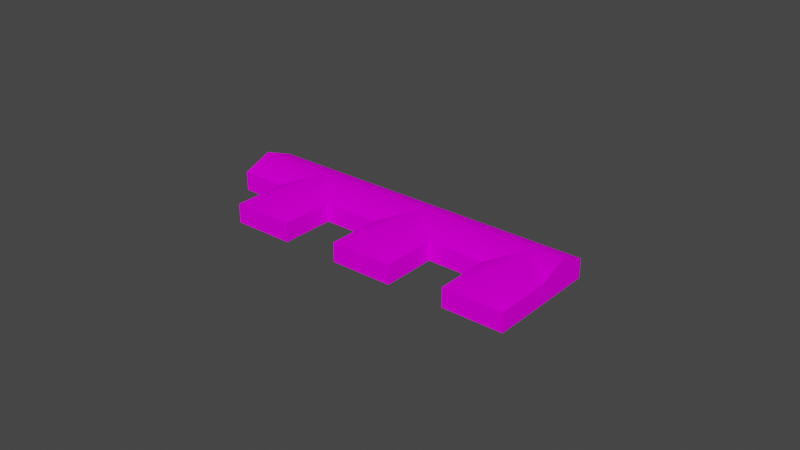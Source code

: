 # Source: object.blend  (saved by Blender 2.82.7; exported with 4.5.12 LTS)
import bpy
from mathutils import Matrix  # noqa: F401  (used for matrix-valued properties, if any)

bpy.ops.wm.read_factory_settings(use_empty=True)
scene = bpy.context.scene
scene.name = 'Scene'

# ---- collections
col_collection = bpy.data.collections.new('Collection'); scene.collection.children.link(col_collection)

# ---- images (referenced by path relative to the original .blend; pixels are not part of the script)
import os
ASSET_DIR = os.environ.get("B2B_ASSET_DIR", "")  # directory of the original .blend (textures are referenced by path, not embedded)
HERE = os.path.dirname(os.path.abspath(__file__))  # packed textures are extracted next to this script under _unpacked/

def load_image(name, relpath, width, height, colorspace="sRGB"):
    """Load a texture the original file referenced (path relative to the .blend, or extracted next to this script)."""
    p = next((c for c in (os.path.join(HERE, relpath), os.path.join(ASSET_DIR, relpath)) if relpath and os.path.exists(c)), "")
    if p:
        img = bpy.data.images.load(p, check_existing=True)
        img.name = name
    else:  # same state as the original file: an image datablock whose file is absent (Cycles renders it pink)
        img = bpy.data.images.new(name, width, height)
        img.source = "FILE"
        img.filepath = "//" + (relpath or name)
    img.colorspace_settings.name = colorspace
    return img
img_naps_barracksgrey_png = load_image('NAPS_barracksgrey.png', 'NAPS_barracksgrey.png', 1024, 1024, 'sRGB')

# ---- materials (node trees are filled in below, after node groups)
mat_default_008 = bpy.data.materials.new('Default.008')
mat_default_008.use_transparent_shadow = False
mat_default_008.diffuse_color = (1.0, 1.0, 1.0, 1.0)
mat_default_008.roughness = 0.0
mat_default_008.specular_intensity = 0.0

# ---- node groups
ng_auto_smooth = bpy.data.node_groups.new('Auto Smooth', 'GeometryNodeTree')
_s = ng_auto_smooth.interface.new_socket(name='Geometry', in_out='OUTPUT', socket_type='NodeSocketGeometry')
_s = ng_auto_smooth.interface.new_socket(name='Geometry', in_out='INPUT', socket_type='NodeSocketGeometry')
_s = ng_auto_smooth.interface.new_socket(name='Angle', in_out='INPUT', socket_type='NodeSocketFloat')
_s.subtype = 'ANGLE'
_s.min_value = 0.0
_s.max_value = 3.142
ng_auto_smooth.is_modifier = True
_N = ng_auto_smooth.nodes; _L = ng_auto_smooth.links
n0 = _N.new('NodeGroupOutput'); n0.name = 'Group Output'; n0.location = (480, -100)
n1 = _N.new('NodeGroupInput'); n1.name = 'Group Input'; n1.location = (-420, -300)
n2 = _N.new('NodeGroupInput'); n2.name = 'Group Input.001'; n2.location = (-60, -100)
n3 = _N.new('GeometryNodeSetShadeSmooth'); n3.name = 'Set Shade Smooth'; n3.location = (120, -100)
n3.domain = 'EDGE'
n4 = _N.new('GeometryNodeSetShadeSmooth'); n4.name = 'Set Shade Smooth.001'; n4.location = (300, -100)
n5 = _N.new('GeometryNodeInputMeshEdgeAngle'); n5.name = 'Edge Angle'; n5.location = (-420, -220)
n6 = _N.new('GeometryNodeInputEdgeSmooth'); n6.name = 'Is Edge Smooth'; n6.location = (-60, -160)
n7 = _N.new('GeometryNodeInputShadeSmooth'); n7.name = 'Is Face Smooth'; n7.location = (-240, -340)
n8 = _N.new('FunctionNodeBooleanMath'); n8.name = 'Boolean Math'; n8.location = (-60, -220)
n9 = _N.new('FunctionNodeCompare'); n9.name = 'Compare'; n9.location = (-240, -180)
n9.operation = 'LESS_EQUAL'
_L.new(n5.outputs[0], n9.inputs[0])
_L.new(n4.outputs[0], n0.inputs[0])
_L.new(n1.outputs[1], n9.inputs[1])
_L.new(n9.outputs[0], n8.inputs[0])
_L.new(n7.outputs[0], n8.inputs[1])
_L.new(n2.outputs[0], n3.inputs[0])
_L.new(n6.outputs[0], n3.inputs[1])
_L.new(n3.outputs[0], n4.inputs[0])
_L.new(n8.outputs[0], n3.inputs[2])
n0.is_active_output = True

# ---- material node trees
mat_default_008.use_nodes = True; mat_default_008.node_tree.nodes.clear()
_N = mat_default_008.node_tree.nodes; _L = mat_default_008.node_tree.links
n0 = _N.new('ShaderNodeOutputMaterial'); n0.name = 'Material Output'; n0.location = (300, 300)
n1 = _N.new('ShaderNodeBsdfPrincipled'); n1.name = 'Principled BSDF'; n1.location = (10, 300)
n1.distribution = 'GGX'
n1.subsurface_method = 'BURLEY'
n1.inputs[3].default_value = 1.45
n1.inputs[13].default_value = 0.0
n1.inputs[27].default_value = (0.0, 0.0, 0.0, 1.0)
n1.inputs[28].default_value = 1.0
n2 = _N.new('ShaderNodeTexImage'); n2.name = 'Image Texture'; n2.location = (0, 0)
n2.image = img_naps_barracksgrey_png
_L.new(n1.outputs[0], n0.inputs[0])
_L.new(n2.outputs[0], n1.inputs[0])
n0.is_active_output = True

# ---- world
world_world = bpy.data.worlds.new('World'); scene.world = world_world
world_world.use_nodes = True; world_world.node_tree.nodes.clear()
_N = world_world.node_tree.nodes; _L = world_world.node_tree.links
n0 = _N.new('ShaderNodeOutputWorld'); n0.name = 'World Output'; n0.location = (300, 300)
n1 = _N.new('ShaderNodeBackground'); n1.name = 'Background'; n1.location = (10, 300)
n1.inputs[0].default_value = (0.05088, 0.05088, 0.05088, 1.0)
_L.new(n1.outputs[0], n0.inputs[0])
n0.is_active_output = True
world_world.color = (0.05088, 0.05088, 0.05088)
world_world.use_sun_shadow = False
world_world.sun_shadow_jitter_overblur = 0.0

# ---- meshes
me_poly_os_0_008 = bpy.data.meshes.new('poly_os=0.008')
me_poly_os_0_008.from_pydata([(43.07, 6.318, 35.53), (43.65, 1.565, 52.8), (34.74, 6.535, 43.62), (26.86, 1.565, 69.11), (-0.3468, 6.535, 7.827), (8.025, 6.362, -0.5951), (61.16, 1.565, 35.8), (-26.81, 6.535, -36.92), (-35.72, 6.535, -28.19), (-26.56, 1.565, -18.88), (-44.83, 1.565, -37.55), (-58.64, 1.565, -51.71), (52.41, 6.535, 44.3), (-49.68, 6.535, -60.41), (8.935, 1.591, 17.15), (-9.667, 1.565, -1.558), (-26.1, 1.565, 14.41), (-42.96, 1.565, -2.955), (-40.73, 1.565, -69.11), (-61.16, 1.565, -21.69), (-61.16, -6.535, -21.69), (-9.724, -6.535, -1.501), (-7.677, 1.565, 33.38), (-7.677, -6.535, 33.38), (9.03, -6.535, 17.15), (25.79, 1.565, 34.48), (9.03, 1.565, 50.75), (26.86, -6.535, 69.11), (61.16, -6.535, 35.8), (-42.96, -6.535, -2.955), (-58.64, -6.535, -51.71), (-44.86, -6.535, -37.52), (-40.73, -6.535, -69.11), (-26.1, -6.535, 14.41), (9.03, -6.535, 50.75), (25.82, -6.535, 34.44), (-26.58, -6.535, -18.86)], [], [(13, 18, 11), (35, 25, 14, 24), (31, 20, 19, 10), (23, 24, 14, 22), (1, 0, 2, 3), (2, 0, 25, 26), (13, 12, 6, 18), (10, 19, 8, 7), (31, 10, 11, 30), (32, 30, 11, 18), (7, 8, 17, 9), (2, 26, 3), (16, 22, 4), (19, 17, 8), (15, 16, 4, 5), (22, 14, 5, 4), (6, 12, 1), (21, 33, 16, 15), (35, 34, 26, 25), (27, 28, 6, 3), (29, 36, 9, 17), (21, 15, 9, 36), (29, 17, 19, 20), (23, 22, 16, 33), (6, 1, 3), (32, 18, 6, 28), (27, 3, 26, 34), (9, 15, 14, 25, 1, 12, 13, 11, 10)])
me_poly_os_0_008.polygons.foreach_set('use_smooth', [True] * 28)
_uv = me_poly_os_0_008.uv_layers.new(name='UVMap')
_uv.uv.foreach_set('vector', [0.7203, 0.1824, 0.5057, 0.09614, 0.9329, 0.09614, 1.568, 0.7045, 1.568, 0.9855, 0.7323, 0.9855, 0.7323, 0.7045, 0.2809, 0.7045, 1.069, 0.7045, 1.069, 0.9855, 0.2809, 0.9855, 0.7323, 0.7045, 1.54, 0.7045, 1.54, 0.9855, 0.7323, 0.9855, 0.7717, 0.5621, 1.052, 0.3904, 0.769, 0.3931, 0.6275, 0.5637, 0.2221, 0.5816, 0.3663, 0.5784, 0.2193, 0.41, -0.05805, 0.41, -0.5163, 0.4898, 1.511, 0.4934, 1.511, 0.6761, -0.5163, 0.6761, 0.2221, 0.5816, 0.3663, 0.5784, 0.2193, 0.41, -0.05805, 0.41, 0.9671, 0.7045, 0.9671, 0.9855, 0.2809, 0.9855, 0.2809, 0.7045, 0.4145, 0.7045, 1.281, 0.7045, 1.281, 0.9855, 0.4145, 0.9855, 0.6275, 0.5637, 0.7717, 0.5621, 1.052, 0.3904, 0.769, 0.3931, 0.2975, 0.4799, 0.6992, 0.2651, 0.6992, 0.6949, 0.6992, 0.2651, 0.6992, 0.6949, 0.2975, 0.4799, 0.6992, 0.2651, 0.6992, 0.6949, 0.2975, 0.4799, 0.2193, 0.41, -0.05805, 0.41, 0.2221, 0.5816, 0.3663, 0.5784, 1.052, 0.3904, 0.769, 0.3931, 0.6275, 0.5637, 0.7717, 0.5621, 0.9329, 0.09614, 0.7203, 0.1824, 0.5057, 0.09614, 0.8148, 0.7045, 1.607, 0.7045, 1.607, 0.9855, 0.8148, 0.9855, 0.5684, 0.7045, 1.38, 0.7045, 1.38, 0.9855, 0.5684, 0.9855, 0.7652, 0.71, 2.424, 0.71, 2.424, 0.991, 0.7652, 0.991, 0.9752, 0.7045, 1.767, 0.7045, 1.767, 0.9855, 0.9752, 0.9855, 1.815, 0.7045, 1.815, 0.9855, 0.9752, 0.9855, 0.9752, 0.7045, 0.9752, 0.7045, 0.9752, 0.9855, 0.0691, 0.9855, 0.0691, 0.7045, 1.732, 0.7045, 1.732, 0.9855, 0.8148, 0.9855, 0.8148, 0.7045, 2.424, 0.991, 1.577, 0.991, 0.7652, 0.991, 5.415, 0.7045, 5.415, 0.9855, 0.3411, 0.9855, 0.3411, 0.7045, 0.9288, 0.6977, 0.9288, 0.9787, 0.0409, 0.9787, 0.0409, 0.6977, 0.1199, 0.3058, 0.4554, 0.307, 0.822, 0.3083, 1.156, 0.3095, 1.511, 0.3108, 1.511, 0.4934, -0.5163, 0.4898, -0.5163, 0.3035, -0.2421, 0.3045])
me_poly_os_0_008.materials.append(mat_default_008)
me_poly_os_0_008.use_remesh_fix_poles = True
me_poly_os_0_008.use_remesh_preserve_attributes = False
me_poly_os_0_008.use_mirror_vertex_groups = False
me_poly_os_0_008.update()

# ---- objects
ob_khsa_offices_obj = bpy.data.objects.new('KHSA_Offices.obj', None)
ob_default_lod = bpy.data.objects.new('Default LOD', None)
ob_poly_os_0_hard__blend_yes = bpy.data.objects.new('POLY_OS=0 HARD= BLEND=yes', me_poly_os_0_008)

# ---- transforms, parenting, visibility, modifiers, constraints
ob_khsa_offices_obj.location = (0.0, 0.0, 0.0)
ob_khsa_offices_obj.rotation_euler = (1.571, -0.0, 0.0)
ob_khsa_offices_obj.empty_display_size = 0.01
ob_khsa_offices_obj.lineart.crease_threshold = 0.0
ob_default_lod.parent = ob_khsa_offices_obj
ob_default_lod.location = (0.0, 0.0, 0.0)
ob_default_lod.empty_display_size = 0.01
ob_default_lod.lineart.crease_threshold = 0.0
ob_poly_os_0_hard__blend_yes.parent = ob_default_lod
ob_poly_os_0_hard__blend_yes.location = (0.0, 6.535, 0.0)
ob_poly_os_0_hard__blend_yes.rotation_euler = (-7.097e-08, 0.8002, -1.678e-07)
ob_poly_os_0_hard__blend_yes.show_transparent = True
ob_poly_os_0_hard__blend_yes.lineart.crease_threshold = 0.0
_m = ob_poly_os_0_hard__blend_yes.modifiers.new('Auto Smooth', 'NODES')
_m.node_group = ng_auto_smooth
_gi = [s.identifier for s in ng_auto_smooth.interface.items_tree if s.item_type == 'SOCKET' and s.in_out == 'INPUT']
_m[_gi[1]] = 0.7854  # Angle

# ---- collection membership
col_collection.objects.link(ob_khsa_offices_obj)
col_collection.objects.link(ob_default_lod)
col_collection.objects.link(ob_poly_os_0_hard__blend_yes)

# ---- scene / render settings (as saved in the file)
scene.frame_start = 1; scene.frame_end = 250; scene.frame_set(108)
scene.render.engine = 'BLENDER_EEVEE_NEXT'
scene.cycles.use_denoising = False
scene.cycles.samples = 128
scene.cycles.sampling_pattern = 'TABULATED_SOBOL'
scene.cycles.use_adaptive_sampling = False
scene.cycles.use_light_tree = False
scene.view_settings.view_transform = 'Filmic'
bpy.context.view_layer.update()

# ---- added for rendering (the .blend has no active camera and no usable light): camera, sun
cam_auto = bpy.data.cameras.new('AutoCamera')
cam_auto.lens = 50.0
cam_auto.sensor_width = 36.0
cam_auto.clip_end = 4235.34
ob_auto_camera = bpy.data.objects.new('AutoCamera', cam_auto)
scene.collection.objects.link(ob_auto_camera)
ob_auto_camera.location = (241.331, -289.597, 199.6)
ob_auto_camera.rotation_euler = (1.09748, -7.21219e-08, 0.694738)
scene.camera = ob_auto_camera
light_auto_sun = bpy.data.lights.new('AutoSun', 'SUN')
light_auto_sun.energy = 3.0
light_auto_sun.angle = 0.0523599
ob_auto_sun = bpy.data.objects.new('AutoSun', light_auto_sun)
scene.collection.objects.link(ob_auto_sun)
ob_auto_sun.rotation_euler = (0.872665, 0.174533, 0.523599)
bpy.context.view_layer.update()
